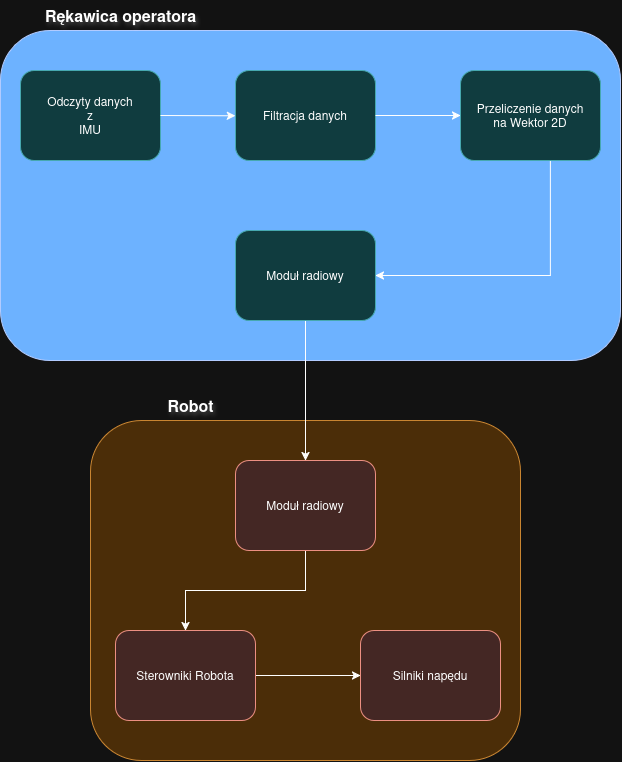

The diagram above was exported from draw.io. Its source (the exported page's mxGraphModel, read from the mxfile embedded in the PNG):
<mxGraphModel dx="2054" dy="1146" grid="1" gridSize="10" guides="1" tooltips="1" connect="1" arrows="1" fold="1" page="1" pageScale="1" pageWidth="850" pageHeight="1100" math="0" shadow="0">
  <root>
    <mxCell id="0" />
    <mxCell id="1" parent="0" />
    <mxCell id="epZOXd87Au8HwnyxbSqs-1" parent="1" style="rounded=1;whiteSpace=wrap;html=1;roundedPerimeter=1;fillColor=#0050ef;fontColor=#ffffff;strokeColor=#001DBC;" value="" vertex="1">
      <mxGeometry height="330" width="620" x="120" y="150" as="geometry" />
    </mxCell>
    <mxCell id="epZOXd87Au8HwnyxbSqs-2" parent="1" style="rounded=1;whiteSpace=wrap;html=1;roundedPerimeter=1;fillColor=#fad7ac;strokeColor=#b46504;" value="" vertex="1">
      <mxGeometry height="340" width="430" x="210" y="540" as="geometry" />
    </mxCell>
    <mxCell id="epZOXd87Au8HwnyxbSqs-3" edge="1" parent="1" source="epZOXd87Au8HwnyxbSqs-9" style="endArrow=classic;html=1;rounded=0;defaultLabelBackgroundColor=page;entryX=0.5;entryY=0;entryDx=0;entryDy=0;exitX=0.5;exitY=1;exitDx=0;exitDy=0;" target="epZOXd87Au8HwnyxbSqs-13" value="">
      <mxGeometry height="50" relative="1" width="50" x="0.4815" as="geometry">
        <Array as="points" />
        <mxPoint x="430" y="450" as="sourcePoint" />
        <mxPoint x="270" y="610" as="targetPoint" />
      </mxGeometry>
    </mxCell>
    <mxCell id="epZOXd87Au8HwnyxbSqs-4" parent="1" style="rounded=1;whiteSpace=wrap;html=1;roundedPerimeter=1;fillColor=#b0e3e6;strokeColor=#0e8088;" value="Odczyty danych&lt;br&gt;z&lt;br&gt;IMU" vertex="1">
      <mxGeometry height="90" width="140" x="140" y="190" as="geometry" />
    </mxCell>
    <mxCell id="epZOXd87Au8HwnyxbSqs-5" parent="1" style="rounded=1;whiteSpace=wrap;html=1;roundedPerimeter=1;fillColor=#b0e3e6;strokeColor=#0e8088;" value="Filtracja danych" vertex="1">
      <mxGeometry height="90" width="140" x="355" y="190" as="geometry" />
    </mxCell>
    <mxCell id="epZOXd87Au8HwnyxbSqs-12" edge="1" parent="1" source="epZOXd87Au8HwnyxbSqs-6" style="edgeStyle=orthogonalEdgeStyle;rounded=0;orthogonalLoop=1;jettySize=auto;html=1;entryX=1;entryY=0.5;entryDx=0;entryDy=0;defaultLabelBackgroundColor=page;" target="epZOXd87Au8HwnyxbSqs-9">
      <mxGeometry relative="1" as="geometry">
        <Array as="points">
          <mxPoint x="670" y="395" />
        </Array>
      </mxGeometry>
    </mxCell>
    <mxCell id="epZOXd87Au8HwnyxbSqs-6" parent="1" style="rounded=1;whiteSpace=wrap;html=1;roundedPerimeter=1;fillColor=#b0e3e6;strokeColor=#0e8088;" value="&lt;div&gt;Przeliczenie danych&lt;/div&gt;&lt;div&gt;na Wektor 2D&lt;/div&gt;" vertex="1">
      <mxGeometry height="90" width="140" x="580" y="190" as="geometry" />
    </mxCell>
    <mxCell id="epZOXd87Au8HwnyxbSqs-7" edge="1" parent="1" source="epZOXd87Au8HwnyxbSqs-4" style="endArrow=classic;html=1;rounded=0;defaultLabelBackgroundColor=page;exitX=1;exitY=0.5;exitDx=0;exitDy=0;entryX=0.036;entryY=0.503;entryDx=0;entryDy=0;" target="epZOXd87Au8HwnyxbSqs-5" value="">
      <mxGeometry height="50" relative="1" width="50" as="geometry">
        <mxPoint x="410" y="310" as="sourcePoint" />
        <mxPoint x="460" y="260" as="targetPoint" />
      </mxGeometry>
    </mxCell>
    <mxCell id="epZOXd87Au8HwnyxbSqs-8" edge="1" parent="1" source="epZOXd87Au8HwnyxbSqs-5" style="endArrow=classic;html=1;rounded=0;defaultLabelBackgroundColor=page;exitX=1;exitY=0.5;exitDx=0;exitDy=0;entryX=0;entryY=0.5;entryDx=0;entryDy=0;" target="epZOXd87Au8HwnyxbSqs-6" value="">
      <mxGeometry height="50" relative="1" width="50" as="geometry">
        <mxPoint x="450" y="380" as="sourcePoint" />
        <mxPoint x="500" y="330" as="targetPoint" />
      </mxGeometry>
    </mxCell>
    <mxCell id="epZOXd87Au8HwnyxbSqs-9" parent="1" style="rounded=1;whiteSpace=wrap;html=1;roundedPerimeter=1;fillColor=#b0e3e6;strokeColor=#0e8088;" value="Moduł radiowy" vertex="1">
      <mxGeometry height="90" width="140" x="355" y="350" as="geometry" />
    </mxCell>
    <mxCell id="epZOXd87Au8HwnyxbSqs-16" edge="1" parent="1" source="epZOXd87Au8HwnyxbSqs-13" style="edgeStyle=orthogonalEdgeStyle;rounded=0;orthogonalLoop=1;jettySize=auto;html=1;entryX=0.5;entryY=0;entryDx=0;entryDy=0;defaultLabelBackgroundColor=page;" target="epZOXd87Au8HwnyxbSqs-14">
      <mxGeometry relative="1" as="geometry" />
    </mxCell>
    <mxCell id="epZOXd87Au8HwnyxbSqs-13" parent="1" style="rounded=1;whiteSpace=wrap;html=1;roundedPerimeter=1;fillColor=#fad9d5;strokeColor=#ae4132;" value="Moduł radiowy" vertex="1">
      <mxGeometry height="90" width="140" x="355" y="580" as="geometry" />
    </mxCell>
    <mxCell id="epZOXd87Au8HwnyxbSqs-17" edge="1" parent="1" source="epZOXd87Au8HwnyxbSqs-14" style="edgeStyle=orthogonalEdgeStyle;rounded=0;orthogonalLoop=1;jettySize=auto;html=1;entryX=0;entryY=0.5;entryDx=0;entryDy=0;defaultLabelBackgroundColor=page;" target="epZOXd87Au8HwnyxbSqs-15">
      <mxGeometry relative="1" as="geometry" />
    </mxCell>
    <mxCell id="epZOXd87Au8HwnyxbSqs-14" parent="1" style="rounded=1;whiteSpace=wrap;html=1;roundedPerimeter=1;fillColor=#fad9d5;strokeColor=#ae4132;" value="Sterowniki Robota" vertex="1">
      <mxGeometry height="90" width="140" x="235" y="750" as="geometry" />
    </mxCell>
    <mxCell id="epZOXd87Au8HwnyxbSqs-15" parent="1" style="rounded=1;whiteSpace=wrap;html=1;roundedPerimeter=1;fillColor=#fad9d5;strokeColor=#ae4132;" value="Silniki napędu" vertex="1">
      <mxGeometry height="90" width="140" x="480" y="750" as="geometry" />
    </mxCell>
    <mxCell id="epZOXd87Au8HwnyxbSqs-18" parent="1" style="text;align=center;fontStyle=1;verticalAlign=middle;spacingLeft=3;spacingRight=3;rotatable=0;points=[[0,0.5],[1,0.5]];portConstraint=eastwest;fillColor=none;labelBorderColor=none;html=1;convertToSvg=0;autosizeText=0;fontSize=16;textShadow=1;strokeColor=none;fontColor=light-dark(#000000,#FFFFFF);" value="Rękawica operatora" vertex="1">
      <mxGeometry height="30.01" width="160" x="160" y="119.99" as="geometry" />
    </mxCell>
    <mxCell id="epZOXd87Au8HwnyxbSqs-19" parent="1" style="text;align=center;fontStyle=1;verticalAlign=middle;spacingLeft=3;spacingRight=3;rotatable=0;points=[[0,0.5],[1,0.5]];portConstraint=eastwest;fillColor=none;labelBorderColor=none;html=1;convertToSvg=0;autosizeText=0;fontSize=16;textShadow=1;strokeColor=none;fontColor=light-dark(#000000,#FFFFFF);" value="Robot" vertex="1">
      <mxGeometry height="30.01" width="60" x="280" y="509.99" as="geometry" />
    </mxCell>
  </root>
</mxGraphModel>